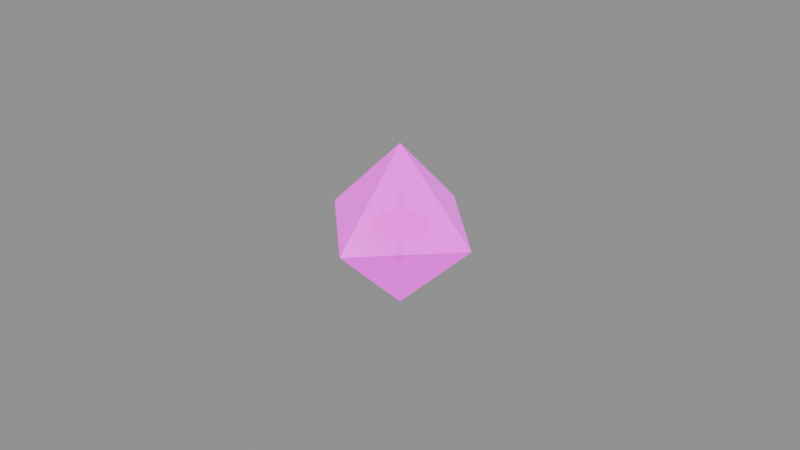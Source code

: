 # Source: glass-d8.low.blend  (saved by Blender 5.2.45; exported with 4.5.12 LTS)
import bpy
from mathutils import Matrix  # noqa: F401  (used for matrix-valued properties, if any)

bpy.ops.wm.read_factory_settings(use_empty=True)
scene = bpy.context.scene
scene.name = 'glass-d8-low'

# ---- images (referenced by path relative to the original .blend; pixels are not part of the script)
import os
ASSET_DIR = os.environ.get("B2B_ASSET_DIR", "")  # directory of the original .blend (textures are referenced by path, not embedded)
HERE = os.path.dirname(os.path.abspath(__file__))  # packed textures are extracted next to this script under _unpacked/

def load_image(name, relpath, width, height, colorspace="sRGB"):
    """Load a texture the original file referenced (path relative to the .blend, or extracted next to this script)."""
    p = next((c for c in (os.path.join(HERE, relpath), os.path.join(ASSET_DIR, relpath)) if relpath and os.path.exists(c)), "")
    if p:
        img = bpy.data.images.load(p, check_existing=True)
        img.name = name
    else:  # same state as the original file: an image datablock whose file is absent (Cycles renders it pink)
        img = bpy.data.images.new(name, width, height)
        img.source = "FILE"
        img.filepath = "//" + (relpath or name)
    img.colorspace_settings.name = colorspace
    return img
img_dice_d8_png = load_image('dice-d8.png', 'dice-d8.png', 1024, 1024, 'sRGB')

# ---- materials (node trees are filled in below, after node groups)
mat_brass_polished_source = bpy.data.materials.new('brass-polished.source')
mat_brass_polished_source.use_backface_culling = True
mat_glass_d8_face_source = bpy.data.materials.new('glass-d8-face.source')
mat_glass_d8_face_source.surface_render_method = 'BLENDED'
mat_glass_d8_face_source.blend_method = 'BLEND'
mat_glass_d8_face_source.use_backface_culling = True

# ---- material node trees
mat_brass_polished_source.use_nodes = True; mat_brass_polished_source.node_tree.nodes.clear()
_N = mat_brass_polished_source.node_tree.nodes; _L = mat_brass_polished_source.node_tree.links
n0 = _N.new('ShaderNodeBsdfPrincipled'); n0.name = 'Principled BSDF'; n0.location = (-200, 100)
n0.inputs[0].default_value = (0.7305, 0.5333, 0.1441, 1.0)
n0.inputs[1].default_value = 1.0
n0.inputs[2].default_value = 0.3
n0.inputs[10].default_value = 0.005
n1 = _N.new('ShaderNodeOutputMaterial'); n1.name = 'Material Output'; n1.location = (200, 100)
_L.new(n0.outputs[0], n1.inputs[0])
n1.is_active_output = True
mat_glass_d8_face_source.use_nodes = True; mat_glass_d8_face_source.node_tree.nodes.clear()
_N = mat_glass_d8_face_source.node_tree.nodes; _L = mat_glass_d8_face_source.node_tree.links
n0 = _N.new('ShaderNodeBsdfPrincipled'); n0.name = 'Principled BSDF'; n0.location = (-200, 100)
n0.inputs[2].default_value = 0.12
n0.inputs[4].default_value = 0.86
n0.inputs[10].default_value = 0.005
n0.inputs[28].default_value = 0.7
n1 = _N.new('ShaderNodeOutputMaterial'); n1.name = 'Material Output'; n1.location = (200, 100)
n2 = _N.new('ShaderNodeTexImage'); n2.name = 'Image Texture'; n2.location = (0, 0)
n2.image = img_dice_d8_png
_L.new(n0.outputs[0], n1.inputs[0])
_L.new(n2.outputs[0], n0.inputs[0])
_L.new(n2.outputs[0], n0.inputs[27])
n1.is_active_output = True

# ---- meshes
me_glass_d8 = bpy.data.meshes.new('glass-d8')
me_glass_d8.from_pydata([(0.0, 0.0, 0.026), (0.0, -0.026, 0.0), (0.026, 0.0, 0.0), (0.0, 0.026, 0.0), (0.0, 0.0, -0.026), (-0.026, 0.0, 0.0), (0.0, 0.0, 0.0014), (0.008446, -0.0009593, 0.0014), (0.0062, 0.0, 0.0014), (0.0, 0.0, -0.0014), (0.0062, 0.0, -0.0014), (0.008446, -0.0009593, -0.0014), (0.008084, -0.002627, 0.0014), (0.008084, -0.002627, -0.0014), (0.005643, -0.002569, 0.0014), (0.005643, -0.002569, -0.0014), (0.005016, -0.003644, 0.0014), (0.005016, -0.003644, -0.0014), (0.006269, -0.00574, 0.0014), (0.006269, -0.00574, -0.0014), (0.004996, -0.006877, 0.0014), (0.004996, -0.006877, -0.0014), (0.003055, -0.005395, 0.0014), (0.003055, -0.005395, -0.0014), (0.001916, -0.005897, 0.0014), (0.001916, -0.005897, -0.0014), (0.001698, -0.008329, 0.0014), (0.001698, -0.008329, -0.0014), (5.205e-19, -0.0085, 0.0014), (5.205e-19, -0.0085, -0.0014), (-0.0006997, -0.00616, 0.0014), (-0.0006997, -0.00616, -0.0014), (-0.001916, -0.005897, 0.0014), (-0.001916, -0.005897, -0.0014), (-0.003522, -0.007736, 0.0014), (-0.003522, -0.007736, -0.0014), (-0.004996, -0.006877, 0.0014), (-0.004996, -0.006877, -0.0014), (-0.004187, -0.004573, 0.0014), (-0.004187, -0.004573, -0.0014), (-0.005016, -0.003644, 0.0014), (-0.005016, -0.003644, -0.0014), (-0.007397, -0.004188, 0.0014), (-0.007397, -0.004188, -0.0014), (-0.008084, -0.002627, 0.0014), (-0.008084, -0.002627, -0.0014), (-0.006075, -0.001238, 0.0014), (-0.006075, -0.001238, -0.0014), (-0.0062, -7.593e-19, 0.0014), (-0.0062, -7.593e-19, -0.0014), (-0.008446, 0.0009593, 0.0014), (-0.008446, 0.0009593, -0.0014), (-0.008084, 0.002627, 0.0014), (-0.008084, 0.002627, -0.0014), (-0.005643, 0.002569, 0.0014), (-0.005643, 0.002569, -0.0014), (-0.005016, 0.003644, 0.0014), (-0.005016, 0.003644, -0.0014), (-0.006269, 0.00574, 0.0014), (-0.006269, 0.00574, -0.0014), (-0.004996, 0.006877, 0.0014), (-0.004996, 0.006877, -0.0014), (-0.003055, 0.005395, 0.0014), (-0.003055, 0.005395, -0.0014), (-0.001916, 0.005897, 0.0014), (-0.001916, 0.005897, -0.0014), (-0.001698, 0.008329, 0.0014), (-0.001698, 0.008329, -0.0014), (-1.561e-18, 0.0085, 0.0014), (-1.561e-18, 0.0085, -0.0014), (0.0006997, 0.00616, 0.0014), (0.0006997, 0.00616, -0.0014), (0.001916, 0.005897, 0.0014), (0.001916, 0.005897, -0.0014), (0.003522, 0.007736, 0.0014), (0.003522, 0.007736, -0.0014), (0.004996, 0.006877, 0.0014), (0.004996, 0.006877, -0.0014), (0.004187, 0.004573, 0.0014), (0.004187, 0.004573, -0.0014), (0.005016, 0.003644, 0.0014), (0.005016, 0.003644, -0.0014), (0.007397, 0.004188, 0.0014), (0.007397, 0.004188, -0.0014), (0.008084, 0.002627, 0.0014), (0.008084, 0.002627, -0.0014), (0.006075, 0.001238, 0.0014), (0.006075, 0.001238, -0.0014), (0.0, 0.0, 0.011), (0.0008485, -0.0008485, 0.011), (0.0012, 0.0, 0.011), (0.0, 0.0, -0.011), (0.0012, 0.0, -0.011), (0.0008485, -0.0008485, -0.011), (7.348e-20, -0.0012, 0.011), (7.348e-20, -0.0012, -0.011), (-0.0008485, -0.0008485, 0.011), (-0.0008485, -0.0008485, -0.011), (-0.0012, -1.47e-19, 0.011), (-0.0012, -1.47e-19, -0.011), (-0.0008485, 0.0008485, 0.011), (-0.0008485, 0.0008485, -0.011), (-2.204e-19, 0.0012, 0.011), (-2.204e-19, 0.0012, -0.011), (0.0008485, 0.0008485, 0.011), (0.0008485, 0.0008485, -0.011)], [], [(0, 1, 2), (0, 2, 3), (4, 2, 1), (4, 3, 2), (0, 5, 1), (0, 3, 5), (4, 1, 5), (4, 5, 3), (6, 7, 8), (9, 10, 11), (8, 11, 10), (6, 12, 7), (9, 11, 13), (7, 13, 11), (6, 14, 12), (9, 13, 15), (12, 15, 13), (6, 16, 14), (9, 15, 17), (14, 17, 15), (6, 18, 16), (9, 17, 19), (16, 19, 17), (6, 20, 18), (9, 19, 21), (18, 21, 19), (6, 22, 20), (9, 21, 23), (20, 23, 21), (6, 24, 22), (9, 23, 25), (22, 25, 23), (6, 26, 24), (9, 25, 27), (24, 27, 25), (6, 28, 26), (9, 27, 29), (26, 29, 27), (6, 30, 28), (9, 29, 31), (28, 31, 29), (6, 32, 30), (9, 31, 33), (30, 33, 31), (6, 34, 32), (9, 33, 35), (32, 35, 33), (6, 36, 34), (9, 35, 37), (34, 37, 35), (6, 38, 36), (9, 37, 39), (36, 39, 37), (6, 40, 38), (9, 39, 41), (38, 41, 39), (6, 42, 40), (9, 41, 43), (40, 43, 41), (6, 44, 42), (9, 43, 45), (42, 45, 43), (6, 46, 44), (9, 45, 47), (44, 47, 45), (6, 48, 46), (9, 47, 49), (46, 49, 47), (6, 50, 48), (9, 49, 51), (48, 51, 49), (6, 52, 50), (9, 51, 53), (50, 53, 51), (6, 54, 52), (9, 53, 55), (52, 55, 53), (6, 56, 54), (9, 55, 57), (54, 57, 55), (6, 58, 56), (9, 57, 59), (56, 59, 57), (6, 60, 58), (9, 59, 61), (58, 61, 59), (6, 62, 60), (9, 61, 63), (60, 63, 61), (6, 64, 62), (9, 63, 65), (62, 65, 63), (6, 66, 64), (9, 65, 67), (64, 67, 65), (6, 68, 66), (9, 67, 69), (66, 69, 67), (6, 70, 68), (9, 69, 71), (68, 71, 69), (6, 72, 70), (9, 71, 73), (70, 73, 71), (6, 74, 72), (9, 73, 75), (72, 75, 73), (6, 76, 74), (9, 75, 77), (74, 77, 75), (6, 78, 76), (9, 77, 79), (76, 79, 77), (6, 80, 78), (9, 79, 81), (78, 81, 79), (6, 82, 80), (9, 81, 83), (80, 83, 81), (6, 84, 82), (9, 83, 85), (82, 85, 83), (6, 86, 84), (9, 85, 87), (84, 87, 85), (6, 8, 86), (9, 87, 10), (86, 10, 87), (88, 89, 90), (91, 92, 93), (90, 93, 92), (88, 94, 89), (91, 93, 95), (89, 95, 93), (88, 96, 94), (91, 95, 97), (94, 97, 95), (88, 98, 96), (91, 97, 99), (96, 99, 97), (88, 100, 98), (91, 99, 101), (98, 101, 99), (88, 102, 100), (91, 101, 103), (100, 103, 101), (88, 104, 102), (91, 103, 105), (102, 105, 103), (88, 90, 104), (91, 105, 92), (104, 92, 105), (8, 7, 11), (7, 12, 13), (12, 14, 15), (14, 16, 17), (16, 18, 19), (18, 20, 21), (20, 22, 23), (22, 24, 25), (24, 26, 27), (26, 28, 29), (28, 30, 31), (30, 32, 33), (32, 34, 35), (34, 36, 37), (36, 38, 39), (38, 40, 41), (40, 42, 43), (42, 44, 45), (44, 46, 47), (46, 48, 49), (48, 50, 51), (50, 52, 53), (52, 54, 55), (54, 56, 57), (56, 58, 59), (58, 60, 61), (60, 62, 63), (62, 64, 65), (64, 66, 67), (66, 68, 69), (68, 70, 71), (70, 72, 73), (72, 74, 75), (74, 76, 77), (76, 78, 79), (78, 80, 81), (80, 82, 83), (82, 84, 85), (84, 86, 87), (86, 8, 10), (90, 89, 93), (89, 94, 95), (94, 96, 97), (96, 98, 99), (98, 100, 101), (100, 102, 103), (102, 104, 105), (104, 90, 92)])
me_glass_d8.polygons.foreach_set('material_index', [1, 1, 1, 1, 1, 1, 1, 1, 0, 0, 0, 0, 0, 0, 0, 0, 0, 0, 0, 0, 0, 0, 0, 0, 0, 0, 0, 0, 0, 0, 0, 0, 0, 0, 0, 0, 0, 0, 0, 0, 0, 0, 0, 0, 0, 0, 0, 0, 0, 0, 0, 0, 0, 0, 0, 0, 0, 0, 0, 0, 0, 0, 0, 0, 0, 0, 0, 0, 0, 0, 0, 0, 0, 0, 0, 0, 0, 0, 0, 0, 0, 0, 0, 0, 0, 0, 0, 0, 0, 0, 0, 0, 0, 0, 0, 0, 0, 0, 0, 0, 0, 0, 0, 0, 0, 0, 0, 0, 0, 0, 0, 0, 0, 0, 0, 0, 0, 0, 0, 0, 0, 0, 0, 0, 0, 0, 0, 0, 0, 0, 0, 0, 0, 0, 0, 0, 0, 0, 0, 0, 0, 0, 0, 0, 0, 0, 0, 0, 0, 0, 0, 0, 0, 0, 0, 0, 0, 0, 0, 0, 0, 0, 0, 0, 0, 0, 0, 0, 0, 0, 0, 0, 0, 0, 0, 0, 0, 0, 0, 0, 0, 0, 0, 0, 0, 0, 0, 0, 0, 0, 0, 0, 0, 0, 0, 0, 0, 0, 0, 0])
_uv = me_glass_d8.uv_layers.new(name='UVMap')
_uv.uv.foreach_set('vector', [0.125, 0.953, 0.007812, 0.547, 0.2422, 0.547, 0.375, 0.953, 0.2578, 0.547, 0.4922, 0.547, 0.625, 0.953, 0.5078, 0.547, 0.7422, 0.547, 0.875, 0.953, 0.7578, 0.547, 0.9922, 0.547, 0.125, 0.453, 0.007812, 0.04703, 0.2422, 0.04703, 0.375, 0.453, 0.2578, 0.04703, 0.4922, 0.04703, 0.625, 0.453, 0.5078, 0.04703, 0.7422, 0.04703, 0.875, 0.453, 0.7578, 0.04703, 0.9922, 0.04703, 0.0, 0.0, 0.01689, 0.001919, 0.0124, 0.0, 0.0, 0.0, 0.0124, 0.0, 0.01689, 0.001919, 0.0124, 0.0028, 0.01689, -0.0028, 0.0124, -0.0028, 0.0, 0.0, 0.01617, 0.005253, 0.01689, 0.001919, 0.0, 0.0, 0.01689, 0.001919, 0.01617, 0.005253, 0.0028, 0.001919, -0.0028, 0.005253, -0.0028, 0.001919, 0.0, 0.0, 0.01129, 0.005138, 0.01617, 0.005253, 0.0, 0.0, 0.01617, 0.005253, 0.01129, 0.005138, 0.01617, 0.0028, 0.01129, -0.0028, 0.01617, -0.0028, 0.0, 0.0, 0.01003, 0.007289, 0.01129, 0.005138, 0.0, 0.0, 0.01129, 0.005138, 0.01003, 0.007289, 0.0028, 0.005138, -0.0028, 0.007289, -0.0028, 0.005138, 0.0, 0.0, 0.01254, 0.01148, 0.01003, 0.007289, 0.0, 0.0, 0.01003, 0.007289, 0.01254, 0.01148, 0.0028, 0.007289, -0.0028, 0.01148, -0.0028, 0.007289, 0.0, 0.0, 0.009992, 0.01375, 0.01254, 0.01148, 0.0, 0.0, 0.01254, 0.01148, 0.009992, 0.01375, 0.01254, 0.0028, 0.009992, -0.0028, 0.01254, -0.0028, 0.0, 0.0, 0.00611, 0.01079, 0.009992, 0.01375, 0.0, 0.0, 0.009992, 0.01375, 0.00611, 0.01079, 0.009992, 0.0028, 0.00611, -0.0028, 0.009992, -0.0028, 0.0, 0.0, 0.003832, 0.01179, 0.00611, 0.01079, 0.0, 0.0, 0.00611, 0.01079, 0.003832, 0.01179, 0.00611, 0.0028, 0.003832, -0.0028, 0.00611, -0.0028, 0.0, 0.0, 0.003395, 0.01666, 0.003832, 0.01179, 0.0, 0.0, 0.003832, 0.01179, 0.003395, 0.01666, 0.0028, 0.01179, -0.0028, 0.01666, -0.0028, 0.01179, 0.0, 0.0, 1.041e-18, 0.017, 0.003395, 0.01666, 0.0, 0.0, 0.003395, 0.01666, 1.041e-18, 0.017, 0.003395, 0.0028, 1.041e-18, -0.0028, 0.003395, -0.0028, 0.0, 0.0, -0.001399, 0.01232, 1.041e-18, 0.017, 0.0, 0.0, 1.041e-18, 0.017, -0.001399, 0.01232, 0.0028, 0.017, -0.0028, 0.01232, -0.0028, 0.017, 0.0, 0.0, -0.003832, 0.01179, -0.001399, 0.01232, 0.0, 0.0, -0.001399, 0.01232, -0.003832, 0.01179, -0.001399, 0.0028, -0.003832, -0.0028, -0.001399, -0.0028, 0.0, 0.0, -0.007044, 0.01547, -0.003832, 0.01179, 0.0, 0.0, -0.003832, 0.01179, -0.007044, 0.01547, 0.0028, 0.01179, -0.0028, 0.01547, -0.0028, 0.01179, 0.0, 0.0, -0.009992, 0.01375, -0.007044, 0.01547, 0.0, 0.0, -0.007044, 0.01547, -0.009992, 0.01375, -0.007044, 0.0028, -0.009992, -0.0028, -0.007044, -0.0028, 0.0, 0.0, -0.008374, 0.009145, -0.009992, 0.01375, 0.0, 0.0, -0.009992, 0.01375, -0.008374, 0.009145, 0.0028, 0.01375, -0.0028, 0.009145, -0.0028, 0.01375, 0.0, 0.0, -0.01003, 0.007289, -0.008374, 0.009145, 0.0, 0.0, -0.008374, 0.009145, -0.01003, 0.007289, 0.0028, 0.009145, -0.0028, 0.007289, -0.0028, 0.009145, 0.0, 0.0, -0.01479, 0.008376, -0.01003, 0.007289, 0.0, 0.0, -0.01003, 0.007289, -0.01479, 0.008376, -0.01003, 0.0028, -0.01479, -0.0028, -0.01003, -0.0028, 0.0, 0.0, -0.01617, 0.005253, -0.01479, 0.008376, 0.0, 0.0, -0.01479, 0.008376, -0.01617, 0.005253, 0.0028, 0.008376, -0.0028, 0.005253, -0.0028, 0.008376, 0.0, 0.0, -0.01215, 0.002476, -0.01617, 0.005253, 0.0, 0.0, -0.01617, 0.005253, -0.01215, 0.002476, -0.01617, 0.0028, -0.01215, -0.0028, -0.01617, -0.0028, 0.0, 0.0, -0.0124, 1.519e-18, -0.01215, 0.002476, 0.0, 0.0, -0.01215, 0.002476, -0.0124, 1.519e-18, 0.0028, 0.002476, -0.0028, 1.519e-18, -0.0028, 0.002476, 0.0, 0.0, -0.01689, -0.001919, -0.0124, 1.519e-18, 0.0, 0.0, -0.0124, 1.519e-18, -0.01689, -0.001919, -0.0124, 0.0028, -0.01689, -0.0028, -0.0124, -0.0028, 0.0, 0.0, -0.01617, -0.005253, -0.01689, -0.001919, 0.0, 0.0, -0.01689, -0.001919, -0.01617, -0.005253, 0.0028, -0.001919, -0.0028, -0.005253, -0.0028, -0.001919, 0.0, 0.0, -0.01129, -0.005138, -0.01617, -0.005253, 0.0, 0.0, -0.01617, -0.005253, -0.01129, -0.005138, -0.01617, 0.0028, -0.01129, -0.0028, -0.01617, -0.0028, 0.0, 0.0, -0.01003, -0.007289, -0.01129, -0.005138, 0.0, 0.0, -0.01129, -0.005138, -0.01003, -0.007289, 0.0028, -0.005138, -0.0028, -0.007289, -0.0028, -0.005138, 0.0, 0.0, -0.01254, -0.01148, -0.01003, -0.007289, 0.0, 0.0, -0.01003, -0.007289, -0.01254, -0.01148, 0.0028, -0.007289, -0.0028, -0.01148, -0.0028, -0.007289, 0.0, 0.0, -0.009992, -0.01375, -0.01254, -0.01148, 0.0, 0.0, -0.01254, -0.01148, -0.009992, -0.01375, -0.01254, 0.0028, -0.009992, -0.0028, -0.01254, -0.0028, 0.0, 0.0, -0.00611, -0.01079, -0.009992, -0.01375, 0.0, 0.0, -0.009992, -0.01375, -0.00611, -0.01079, -0.009992, 0.0028, -0.00611, -0.0028, -0.009992, -0.0028, 0.0, 0.0, -0.003832, -0.01179, -0.00611, -0.01079, 0.0, 0.0, -0.00611, -0.01079, -0.003832, -0.01179, -0.00611, 0.0028, -0.003832, -0.0028, -0.00611, -0.0028, 0.0, 0.0, -0.003395, -0.01666, -0.003832, -0.01179, 0.0, 0.0, -0.003832, -0.01179, -0.003395, -0.01666, 0.0028, -0.01179, -0.0028, -0.01666, -0.0028, -0.01179, 0.0, 0.0, -3.123e-18, -0.017, -0.003395, -0.01666, 0.0, 0.0, -0.003395, -0.01666, -3.123e-18, -0.017, -0.003395, 0.0028, -3.123e-18, -0.0028, -0.003395, -0.0028, 0.0, 0.0, 0.001399, -0.01232, -3.123e-18, -0.017, 0.0, 0.0, -3.123e-18, -0.017, 0.001399, -0.01232, 0.0028, -0.017, -0.0028, -0.01232, -0.0028, -0.017, 0.0, 0.0, 0.003832, -0.01179, 0.001399, -0.01232, 0.0, 0.0, 0.001399, -0.01232, 0.003832, -0.01179, 0.001399, 0.0028, 0.003832, -0.0028, 0.001399, -0.0028, 0.0, 0.0, 0.007044, -0.01547, 0.003832, -0.01179, 0.0, 0.0, 0.003832, -0.01179, 0.007044, -0.01547, 0.0028, -0.01179, -0.0028, -0.01547, -0.0028, -0.01179, 0.0, 0.0, 0.009992, -0.01375, 0.007044, -0.01547, 0.0, 0.0, 0.007044, -0.01547, 0.009992, -0.01375, 0.007044, 0.0028, 0.009992, -0.0028, 0.007044, -0.0028, 0.0, 0.0, 0.008374, -0.009145, 0.009992, -0.01375, 0.0, 0.0, 0.009992, -0.01375, 0.008374, -0.009145, 0.0028, -0.01375, -0.0028, -0.009145, -0.0028, -0.01375, 0.0, 0.0, 0.01003, -0.007289, 0.008374, -0.009145, 0.0, 0.0, 0.008374, -0.009145, 0.01003, -0.007289, 0.0028, -0.009145, -0.0028, -0.007289, -0.0028, -0.009145, 0.0, 0.0, 0.01479, -0.008376, 0.01003, -0.007289, 0.0, 0.0, 0.01003, -0.007289, 0.01479, -0.008376, 0.01003, 0.0028, 0.01479, -0.0028, 0.01003, -0.0028, 0.0, 0.0, 0.01617, -0.005253, 0.01479, -0.008376, 0.0, 0.0, 0.01479, -0.008376, 0.01617, -0.005253, 0.0028, -0.008376, -0.0028, -0.005253, -0.0028, -0.008376, 0.0, 0.0, 0.01215, -0.002476, 0.01617, -0.005253, 0.0, 0.0, 0.01617, -0.005253, 0.01215, -0.002476, 0.01617, 0.0028, 0.01215, -0.0028, 0.01617, -0.0028, 0.0, 0.0, 0.0124, 0.0, 0.01215, -0.002476, 0.0, 0.0, 0.01215, -0.002476, 0.0124, 0.0, 0.0028, -0.002476, -0.0028, 0.0, -0.0028, -0.002476, 0.0, 0.0, 0.001697, 0.001697, 0.0024, 0.0, 0.0, 0.0, 0.0024, 0.0, 0.001697, 0.001697, 0.022, 0.0, -0.022, 0.001697, -0.022, 0.0, 0.0, 0.0, 1.47e-19, 0.0024, 0.001697, 0.001697, 0.0, 0.0, 0.001697, 0.001697, 1.47e-19, 0.0024, 0.001697, 0.022, 1.47e-19, -0.022, 0.001697, -0.022, 0.0, 0.0, -0.001697, 0.001697, 1.47e-19, 0.0024, 0.0, 0.0, 1.47e-19, 0.0024, -0.001697, 0.001697, 1.47e-19, 0.022, -0.001697, -0.022, 1.47e-19, -0.022, 0.0, 0.0, -0.0024, 2.939e-19, -0.001697, 0.001697, 0.0, 0.0, -0.001697, 0.001697, -0.0024, 2.939e-19, 0.022, 0.001697, -0.022, 2.939e-19, -0.022, 0.001697, 0.0, 0.0, -0.001697, -0.001697, -0.0024, 2.939e-19, 0.0, 0.0, -0.0024, 2.939e-19, -0.001697, -0.001697, 0.022, 2.939e-19, -0.022, -0.001697, -0.022, 2.939e-19, 0.0, 0.0, -4.409e-19, -0.0024, -0.001697, -0.001697, 0.0, 0.0, -0.001697, -0.001697, -4.409e-19, -0.0024, -0.001697, 0.022, -4.409e-19, -0.022, -0.001697, -0.022, 0.0, 0.0, 0.001697, -0.001697, -4.409e-19, -0.0024, 0.0, 0.0, -4.409e-19, -0.0024, 0.001697, -0.001697, -4.409e-19, 0.022, 0.001697, -0.022, -4.409e-19, -0.022, 0.0, 0.0, 0.0024, 0.0, 0.001697, -0.001697, 0.0, 0.0, 0.001697, -0.001697, 0.0024, 0.0, 0.022, -0.001697, -0.022, 0.0, -0.022, -0.001697, 0.0124, 0.0028, 0.01689, 0.0028, 0.01689, -0.0028, 0.0028, 0.001919, 0.0028, 0.005253, -0.0028, 0.005253, 0.01617, 0.0028, 0.01129, 0.0028, 0.01129, -0.0028, 0.0028, 0.005138, 0.0028, 0.007289, -0.0028, 0.007289, 0.0028, 0.007289, 0.0028, 0.01148, -0.0028, 0.01148, 0.01254, 0.0028, 0.009992, 0.0028, 0.009992, -0.0028, 0.009992, 0.0028, 0.00611, 0.0028, 0.00611, -0.0028, 0.00611, 0.0028, 0.003832, 0.0028, 0.003832, -0.0028, 0.0028, 0.01179, 0.0028, 0.01666, -0.0028, 0.01666, 0.003395, 0.0028, 1.041e-18, 0.0028, 1.041e-18, -0.0028, 0.0028, 0.017, 0.0028, 0.01232, -0.0028, 0.01232, -0.001399, 0.0028, -0.003832, 0.0028, -0.003832, -0.0028, 0.0028, 0.01179, 0.0028, 0.01547, -0.0028, 0.01547, -0.007044, 0.0028, -0.009992, 0.0028, -0.009992, -0.0028, 0.0028, 0.01375, 0.0028, 0.009145, -0.0028, 0.009145, 0.0028, 0.009145, 0.0028, 0.007289, -0.0028, 0.007289, -0.01003, 0.0028, -0.01479, 0.0028, -0.01479, -0.0028, 0.0028, 0.008376, 0.0028, 0.005253, -0.0028, 0.005253, -0.01617, 0.0028, -0.01215, 0.0028, -0.01215, -0.0028, 0.0028, 0.002476, 0.0028, 1.519e-18, -0.0028, 1.519e-18, -0.0124, 0.0028, -0.01689, 0.0028, -0.01689, -0.0028, 0.0028, -0.001919, 0.0028, -0.005253, -0.0028, -0.005253, -0.01617, 0.0028, -0.01129, 0.0028, -0.01129, -0.0028, 0.0028, -0.005138, 0.0028, -0.007289, -0.0028, -0.007289, 0.0028, -0.007289, 0.0028, -0.01148, -0.0028, -0.01148, -0.01254, 0.0028, -0.009992, 0.0028, -0.009992, -0.0028, -0.009992, 0.0028, -0.00611, 0.0028, -0.00611, -0.0028, -0.00611, 0.0028, -0.003832, 0.0028, -0.003832, -0.0028, 0.0028, -0.01179, 0.0028, -0.01666, -0.0028, -0.01666, -0.003395, 0.0028, -3.123e-18, 0.0028, -3.123e-18, -0.0028, 0.0028, -0.017, 0.0028, -0.01232, -0.0028, -0.01232, 0.001399, 0.0028, 0.003832, 0.0028, 0.003832, -0.0028, 0.0028, -0.01179, 0.0028, -0.01547, -0.0028, -0.01547, 0.007044, 0.0028, 0.009992, 0.0028, 0.009992, -0.0028, 0.0028, -0.01375, 0.0028, -0.009145, -0.0028, -0.009145, 0.0028, -0.009145, 0.0028, -0.007289, -0.0028, -0.007289, 0.01003, 0.0028, 0.01479, 0.0028, 0.01479, -0.0028, 0.0028, -0.008376, 0.0028, -0.005253, -0.0028, -0.005253, 0.01617, 0.0028, 0.01215, 0.0028, 0.01215, -0.0028, 0.0028, -0.002476, 0.0028, 0.0, -0.0028, 0.0, 0.022, 0.0, 0.022, 0.001697, -0.022, 0.001697, 0.001697, 0.022, 1.47e-19, 0.022, 1.47e-19, -0.022, 1.47e-19, 0.022, -0.001697, 0.022, -0.001697, -0.022, 0.022, 0.001697, 0.022, 2.939e-19, -0.022, 2.939e-19, 0.022, 2.939e-19, 0.022, -0.001697, -0.022, -0.001697, -0.001697, 0.022, -4.409e-19, 0.022, -4.409e-19, -0.022, -4.409e-19, 0.022, 0.001697, 0.022, 0.001697, -0.022, 0.022, -0.001697, 0.022, 0.0, -0.022, 0.0])
me_glass_d8.materials.append(mat_brass_polished_source)
me_glass_d8.materials.append(mat_glass_d8_face_source)
me_glass_d8.update()

# ---- objects
ob_glass_d8 = bpy.data.objects.new('glass-d8', me_glass_d8)

# ---- transforms, parenting, visibility, modifiers, constraints
ob_glass_d8.location = (0.0, 0.0, 0.0)

# ---- collection membership
scene.collection.objects.link(ob_glass_d8)

# ---- scene / render settings (as saved in the file)
scene.frame_start = 1; scene.frame_end = 250; scene.frame_set(1)
scene.render.engine = 'BLENDER_EEVEE_NEXT'
scene.render.bake_bias = 0.0
scene.render.bake_samples = 0
scene.render.compositor_device = 'GPU'
scene.eevee.use_volume_custom_range = False
scene.eevee.fast_gi_thickness_near = 0.1
scene.eevee.fast_gi_thickness_far = 0.0
scene.eevee.ray_tracing_options.screen_trace_thickness = 0.1
bpy.context.view_layer.update()

# ---- added for rendering (the .blend has no active camera and no usable light): camera, sun + grey world if the file has none
cam_auto = bpy.data.cameras.new('AutoCamera')
cam_auto.lens = 50.0
cam_auto.sensor_width = 36.0
cam_auto.clip_end = 1000.0
ob_auto_camera = bpy.data.objects.new('AutoCamera', cam_auto)
scene.collection.objects.link(ob_auto_camera)
ob_auto_camera.location = (0.185045, -0.222054, 0.148036)
ob_auto_camera.rotation_euler = (1.09748, -7.21219e-08, 0.694738)
scene.camera = ob_auto_camera
light_auto_sun = bpy.data.lights.new('AutoSun', 'SUN')
light_auto_sun.energy = 3.0
light_auto_sun.angle = 0.0523599
ob_auto_sun = bpy.data.objects.new('AutoSun', light_auto_sun)
scene.collection.objects.link(ob_auto_sun)
ob_auto_sun.rotation_euler = (0.872665, 0.174533, 0.523599)
if scene.world is None:
    world_auto = bpy.data.worlds.new('AutoWorld')
    world_auto.color = (0.3, 0.3, 0.3)
    scene.world = world_auto
bpy.context.view_layer.update()
